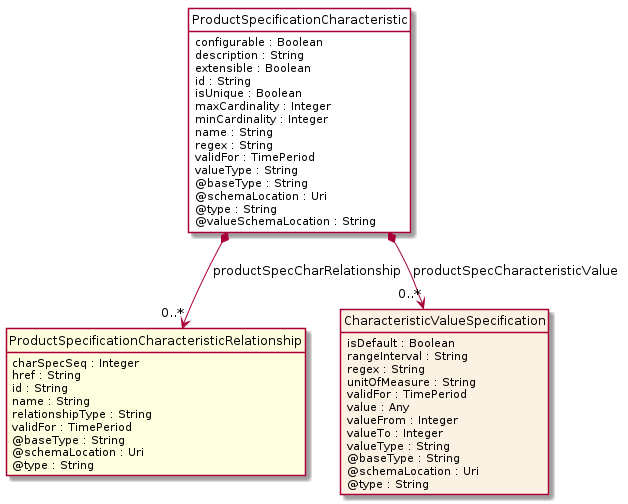

The diagram above was rendered by PlantUML. Its source (embedded in the PNG):
@startuml
hide circle
hide methods
hide stereotype
show <<Enumeration>> stereotype
skinparam class {
   BackgroundColor<<Enumeration>> #E6F5F7
   BackgroundColor<<Ref>> #FFFFE0
   BackgroundColor<<Pivot>> #FFFFFFF
   BackgroundColor<<SimpleType>> #E2F0DA
   BackgroundColor #FCF2E3
}

class ProductSpecificationCharacteristic <<Pivot>> {
    configurable : Boolean
    description : String
    extensible : Boolean
    id : String
    isUnique : Boolean
    maxCardinality : Integer
    minCardinality : Integer
    name : String
    regex : String
    validFor : TimePeriod
    valueType : String
    @baseType : String
    @schemaLocation : Uri
    @type : String
    @valueSchemaLocation : String
}

class ProductSpecificationCharacteristicRelationship  <<Ref>> {
    charSpecSeq : Integer
    href : String
    id : String
    name : String
    relationshipType : String
    validFor : TimePeriod
    @baseType : String
    @schemaLocation : Uri
    @type : String
}

class CharacteristicValueSpecification  {
    isDefault : Boolean
    rangeInterval : String
    regex : String
    unitOfMeasure : String
    validFor : TimePeriod
    value : Any
    valueFrom : Integer
    valueTo : Integer
    valueType : String
    @baseType : String
    @schemaLocation : Uri
    @type : String
}

ProductSpecificationCharacteristic *-->  "0..*" ProductSpecificationCharacteristicRelationship : productSpecCharRelationship

ProductSpecificationCharacteristic *-->  "0..*" CharacteristicValueSpecification : productSpecCharacteristicValue

@enduml